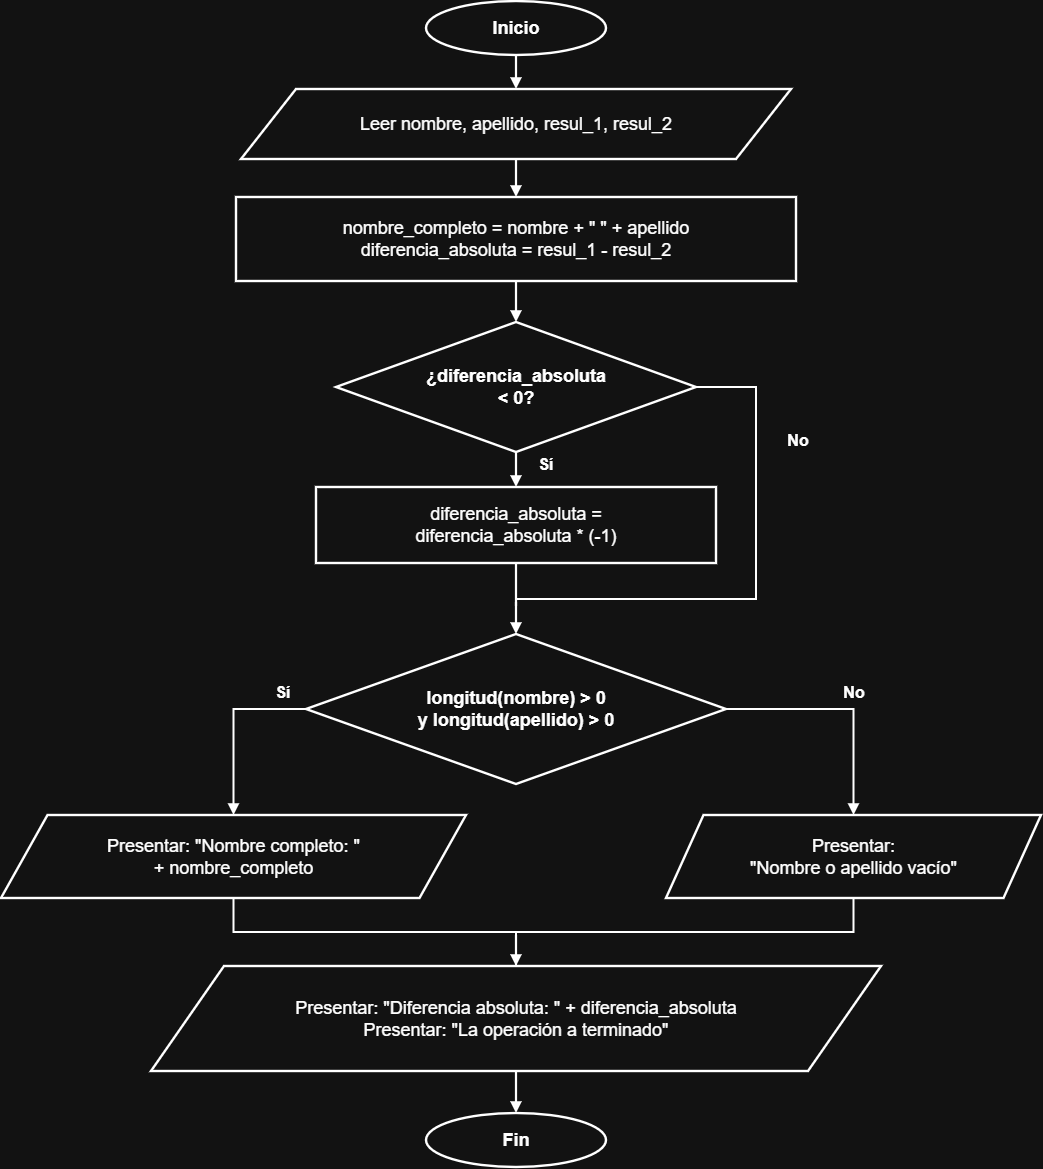

The diagram above was exported from draw.io. Its source (the exported page's mxGraphModel, read from the mxfile embedded in the PNG):
<mxGraphModel dx="1211" dy="630" grid="1" gridSize="10" guides="1" tooltips="1" connect="1" arrows="1" fold="1" page="1" pageScale="1" pageWidth="1180" pageHeight="1220" background="#FFFFFF" math="0" shadow="0">
  <root>
    <mxCell id="0" />
    <mxCell id="1" parent="0" />
    <mxCell id="inicio" parent="1" style="ellipse;whiteSpace=wrap;html=1;strokeWidth=2.4;fontSize=18;fontFamily=Arial;align=center;verticalAlign=middle;spacing=10;fontStyle=1;" value="Inicio" vertex="1">
      <mxGeometry height="54" width="180" x="500" y="25" as="geometry" />
    </mxCell>
    <mxCell id="lectura" parent="1" style="shape=parallelogram;perimeter=parallelogramPerimeter;size=0.10;whiteSpace=wrap;html=1;strokeWidth=2.4;fontSize=18;fontFamily=Arial;align=center;verticalAlign=middle;spacing=10;" value="Leer nombre, apellido, resul_1, resul_2" vertex="1">
      <mxGeometry height="70" width="550" x="315" y="113" as="geometry" />
    </mxCell>
    <mxCell id="calculos" parent="1" style="rounded=0;whiteSpace=wrap;html=1;strokeWidth=2.4;fontSize=18;fontFamily=Arial;align=center;verticalAlign=middle;spacing=10;" value="nombre_completo = nombre + &amp;quot; &amp;quot; + apellido&lt;br&gt;diferencia_absoluta = resul_1 - resul_2" vertex="1">
      <mxGeometry height="84" width="560" x="310" y="221" as="geometry" />
    </mxCell>
    <mxCell id="d1" parent="1" style="rhombus;whiteSpace=wrap;html=1;strokeWidth=2.4;fontSize=18;fontFamily=Arial;align=center;verticalAlign=middle;spacing=10;fontStyle=1;" value="¿diferencia_absoluta&lt;br&gt;&amp;lt; 0?" vertex="1">
      <mxGeometry height="130" width="360" x="410" y="346" as="geometry" />
    </mxCell>
    <mxCell id="correccion" parent="1" style="rounded=0;whiteSpace=wrap;html=1;strokeWidth=2.4;fontSize=18;fontFamily=Arial;align=center;verticalAlign=middle;spacing=10;" value="diferencia_absoluta =&lt;br&gt;diferencia_absoluta * (-1)" vertex="1">
      <mxGeometry height="76" width="400" x="390" y="511" as="geometry" />
    </mxCell>
    <mxCell id="d2" parent="1" style="rhombus;whiteSpace=wrap;html=1;strokeWidth=2.4;fontSize=18;fontFamily=Arial;align=center;verticalAlign=middle;spacing=10;fontStyle=1;" value="longitud(nombre) &amp;gt; 0&lt;br&gt;y longitud(apellido) &amp;gt; 0" vertex="1">
      <mxGeometry height="150" width="420" x="380" y="658" as="geometry" />
    </mxCell>
    <mxCell id="nombre" parent="1" style="shape=parallelogram;perimeter=parallelogramPerimeter;size=0.10;whiteSpace=wrap;html=1;strokeWidth=2.4;fontSize=18;fontFamily=Arial;align=center;verticalAlign=middle;spacing=10;" value="Presentar: &amp;quot;Nombre completo: &amp;quot;&lt;br&gt;+ nombre_completo" vertex="1">
      <mxGeometry height="83" width="465" x="75" y="839" as="geometry" />
    </mxCell>
    <mxCell id="vacio" parent="1" style="shape=parallelogram;perimeter=parallelogramPerimeter;size=0.10;whiteSpace=wrap;html=1;strokeWidth=2.4;fontSize=18;fontFamily=Arial;align=center;verticalAlign=middle;spacing=10;" value="Presentar:&lt;br&gt;&amp;quot;Nombre o apellido vacío&amp;quot;" vertex="1">
      <mxGeometry height="83" width="375" x="740" y="839" as="geometry" />
    </mxCell>
    <mxCell id="final" parent="1" style="shape=parallelogram;perimeter=parallelogramPerimeter;size=0.10;whiteSpace=wrap;html=1;strokeWidth=2.4;fontSize=18;fontFamily=Arial;align=center;verticalAlign=middle;spacing=10;" value="Presentar: &amp;quot;Diferencia absoluta: &amp;quot; + diferencia_absoluta&lt;br&gt;Presentar: &amp;quot;La operación a terminado&amp;quot;" vertex="1">
      <mxGeometry height="105" width="730" x="225" y="990" as="geometry" />
    </mxCell>
    <mxCell id="fin" parent="1" style="ellipse;whiteSpace=wrap;html=1;strokeWidth=2.4;fontSize=18;fontFamily=Arial;align=center;verticalAlign=middle;spacing=10;fontStyle=1;" value="Fin" vertex="1">
      <mxGeometry height="54" width="180" x="500" y="1137" as="geometry" />
    </mxCell>
    <mxCell id="e1" edge="1" parent="1" source="inicio" style="edgeStyle=orthogonalEdgeStyle;rounded=0;orthogonalLoop=1;jettySize=auto;html=1;strokeWidth=2.2;endFill=1;endArrow=block;" target="lectura">
      <mxGeometry relative="1" as="geometry" />
    </mxCell>
    <mxCell id="e2" edge="1" parent="1" source="lectura" style="edgeStyle=orthogonalEdgeStyle;rounded=0;orthogonalLoop=1;jettySize=auto;html=1;strokeWidth=2.2;endFill=1;endArrow=block;" target="calculos">
      <mxGeometry relative="1" as="geometry" />
    </mxCell>
    <mxCell id="e3" edge="1" parent="1" source="calculos" style="edgeStyle=orthogonalEdgeStyle;rounded=0;orthogonalLoop=1;jettySize=auto;html=1;strokeWidth=2.2;endFill=1;endArrow=block;" target="d1">
      <mxGeometry relative="1" as="geometry" />
    </mxCell>
    <mxCell id="e4" edge="1" parent="1" source="d1" style="edgeStyle=orthogonalEdgeStyle;rounded=0;orthogonalLoop=1;jettySize=auto;html=1;strokeWidth=2.2;endFill=1;endArrow=block;exitX=0.5;exitY=1;exitDx=0;exitDy=0;entryX=0.5;entryY=0;entryDx=0;entryDy=0;" target="correccion">
      <mxGeometry relative="1" as="geometry" />
    </mxCell>
    <mxCell id="e5" edge="1" parent="1" source="correccion" style="edgeStyle=orthogonalEdgeStyle;rounded=0;orthogonalLoop=1;jettySize=auto;html=1;strokeWidth=2.2;endFill=1;endArrow=none;">
      <mxGeometry relative="1" x="-0.2093" as="geometry">
        <Array as="points">
          <mxPoint x="590" y="620" />
          <mxPoint x="590" y="620" />
        </Array>
        <mxPoint x="590" y="630" as="targetPoint" />
      </mxGeometry>
    </mxCell>
    <mxCell id="e6" edge="1" parent="1" source="d1" style="edgeStyle=orthogonalEdgeStyle;rounded=0;orthogonalLoop=1;jettySize=auto;html=1;strokeWidth=2.2;endFill=1;endArrow=none;exitX=1;exitY=0.5;exitDx=0;exitDy=0;">
      <mxGeometry relative="1" x="-0.0173" as="geometry">
        <Array as="points">
          <mxPoint x="830" y="411" />
          <mxPoint x="830" y="623" />
        </Array>
        <mxPoint x="590" y="630" as="targetPoint" />
      </mxGeometry>
    </mxCell>
    <mxCell id="e7" edge="1" parent="1" style="edgeStyle=orthogonalEdgeStyle;rounded=0;orthogonalLoop=1;jettySize=auto;html=1;strokeWidth=2.2;endFill=1;endArrow=block;" target="d2">
      <mxGeometry relative="1" as="geometry">
        <mxPoint x="590" y="626" as="sourcePoint" />
      </mxGeometry>
    </mxCell>
    <mxCell id="e8" edge="1" parent="1" source="d2" style="edgeStyle=orthogonalEdgeStyle;rounded=0;orthogonalLoop=1;jettySize=auto;html=1;strokeWidth=2.2;endFill=1;endArrow=block;exitX=0;exitY=0.5;exitDx=0;exitDy=0;entryX=0.5;entryY=0;entryDx=0;entryDy=0;" target="nombre">
      <mxGeometry relative="1" as="geometry" />
    </mxCell>
    <mxCell id="e9" edge="1" parent="1" source="d2" style="edgeStyle=orthogonalEdgeStyle;rounded=0;orthogonalLoop=1;jettySize=auto;html=1;strokeWidth=2.2;endFill=1;endArrow=block;exitX=1;exitY=0.5;exitDx=0;exitDy=0;entryX=0.5;entryY=0;entryDx=0;entryDy=0;" target="vacio">
      <mxGeometry relative="1" x="0.0021" as="geometry" />
    </mxCell>
    <mxCell id="e10" edge="1" parent="1" source="nombre" style="edgeStyle=orthogonalEdgeStyle;rounded=0;orthogonalLoop=1;jettySize=auto;html=1;strokeWidth=2.2;endFill=1;endArrow=none;">
      <mxGeometry relative="1" x="-0.0778" as="geometry">
        <Array as="points">
          <mxPoint x="308" y="956" />
        </Array>
        <mxPoint x="590" y="980" as="targetPoint" />
      </mxGeometry>
    </mxCell>
    <mxCell id="e11" edge="1" parent="1" source="vacio" style="edgeStyle=orthogonalEdgeStyle;rounded=0;orthogonalLoop=1;jettySize=auto;html=1;strokeWidth=2.2;endFill=1;endArrow=none;entryX=0.5;entryY=0;entryDx=0;entryDy=0;" target="final">
      <mxGeometry relative="1" x="-0.0925" as="geometry">
        <Array as="points">
          <mxPoint x="927.5" y="956" />
          <mxPoint x="590" y="956" />
        </Array>
        <mxPoint x="593" y="956" as="targetPoint" />
      </mxGeometry>
    </mxCell>
    <mxCell id="e12" edge="1" parent="1" style="edgeStyle=orthogonalEdgeStyle;rounded=0;orthogonalLoop=1;jettySize=auto;html=1;strokeWidth=2.2;endFill=1;endArrow=block;" target="final">
      <mxGeometry relative="1" as="geometry">
        <mxPoint x="590" y="959" as="sourcePoint" />
      </mxGeometry>
    </mxCell>
    <mxCell id="e13" edge="1" parent="1" source="final" style="edgeStyle=orthogonalEdgeStyle;rounded=0;orthogonalLoop=1;jettySize=auto;html=1;strokeWidth=2.2;endFill=1;endArrow=block;" target="fin">
      <mxGeometry relative="1" as="geometry" />
    </mxCell>
    <mxCell id="si1" parent="1" style="text;html=1;align=center;verticalAlign=middle;whiteSpace=wrap;rounded=0;fontFamily=Arial;fontSize=16;fontStyle=1;" value="Sí" vertex="1">
      <mxGeometry height="24" width="32" x="604" y="476" as="geometry" />
    </mxCell>
    <mxCell id="no1" parent="1" style="text;html=1;align=center;verticalAlign=middle;whiteSpace=wrap;rounded=0;fontFamily=Arial;fontSize=16;fontStyle=1;" value="No" vertex="1">
      <mxGeometry height="24" width="44" x="850" y="452" as="geometry" />
    </mxCell>
    <mxCell id="si2" parent="1" style="text;html=1;align=center;verticalAlign=middle;whiteSpace=wrap;rounded=0;fontFamily=Arial;fontSize=16;fontStyle=1;" value="Sí" vertex="1">
      <mxGeometry height="24" width="44" x="335" y="704" as="geometry" />
    </mxCell>
    <mxCell id="no2" parent="1" style="text;html=1;align=center;verticalAlign=middle;whiteSpace=wrap;rounded=0;fontFamily=Arial;fontSize=16;fontStyle=1;" value="No" vertex="1">
      <mxGeometry height="24" width="44" x="905.5" y="704" as="geometry" />
    </mxCell>
  </root>
</mxGraphModel>